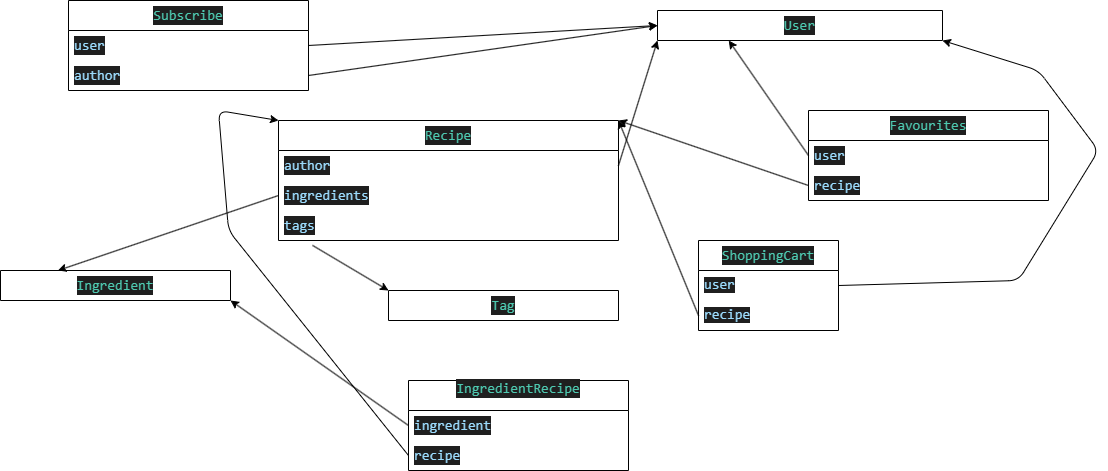

The diagram above was exported from draw.io. Its source (the exported page's mxGraphModel, read from the mxfile embedded in the PNG):
<mxGraphModel dx="1935" dy="866" grid="1" gridSize="10" guides="1" tooltips="1" connect="1" arrows="1" fold="1" page="1" pageScale="1" pageWidth="827" pageHeight="1169" math="0" shadow="0">
  <root>
    <mxCell id="0" />
    <mxCell id="1" parent="0" />
    <mxCell id="35" value="&lt;div style=&quot;color: rgb(204, 204, 204); background-color: rgb(31, 31, 31); font-family: Consolas, &amp;quot;Courier New&amp;quot;, monospace; font-size: 14px; line-height: 19px;&quot;&gt;&lt;span style=&quot;color: #4ec9b0;&quot;&gt;Subscribe&lt;/span&gt;&lt;/div&gt;" style="swimlane;fontStyle=0;childLayout=stackLayout;horizontal=1;startSize=30;horizontalStack=0;resizeParent=1;resizeParentMax=0;resizeLast=0;collapsible=1;marginBottom=0;whiteSpace=wrap;html=1;" vertex="1" parent="1">
      <mxGeometry x="-460" y="10" width="240" height="90" as="geometry">
        <mxRectangle x="60" y="30" width="90" height="30" as="alternateBounds" />
      </mxGeometry>
    </mxCell>
    <mxCell id="36" value="&lt;div style=&quot;color: rgb(204, 204, 204); background-color: rgb(31, 31, 31); font-family: Consolas, &amp;quot;Courier New&amp;quot;, monospace; font-size: 14px; line-height: 19px;&quot;&gt;&lt;span style=&quot;color: #9cdcfe;&quot;&gt;user&lt;/span&gt;&lt;/div&gt;" style="text;strokeColor=none;fillColor=none;align=left;verticalAlign=middle;spacingLeft=4;spacingRight=4;overflow=hidden;points=[[0,0.5],[1,0.5]];portConstraint=eastwest;rotatable=0;whiteSpace=wrap;html=1;" vertex="1" parent="35">
      <mxGeometry y="30" width="240" height="30" as="geometry" />
    </mxCell>
    <mxCell id="40" value="&lt;div style=&quot;color: rgb(204, 204, 204); background-color: rgb(31, 31, 31); font-family: Consolas, &amp;quot;Courier New&amp;quot;, monospace; font-size: 14px; line-height: 19px;&quot;&gt;&lt;span style=&quot;color: #9cdcfe;&quot;&gt;author&lt;/span&gt;&lt;/div&gt;" style="text;strokeColor=none;fillColor=none;align=left;verticalAlign=middle;spacingLeft=4;spacingRight=4;overflow=hidden;points=[[0,0.5],[1,0.5]];portConstraint=eastwest;rotatable=0;whiteSpace=wrap;html=1;" vertex="1" parent="35">
      <mxGeometry y="60" width="240" height="30" as="geometry" />
    </mxCell>
    <mxCell id="43" style="edgeStyle=none;html=1;exitX=1;exitY=0.5;exitDx=0;exitDy=0;entryX=0;entryY=0.5;entryDx=0;entryDy=0;" edge="1" parent="1" source="40" target="58">
      <mxGeometry relative="1" as="geometry">
        <mxPoint x="310" y="65" as="targetPoint" />
      </mxGeometry>
    </mxCell>
    <mxCell id="44" style="edgeStyle=none;html=1;exitX=1;exitY=0.5;exitDx=0;exitDy=0;entryX=0;entryY=0.5;entryDx=0;entryDy=0;" edge="1" parent="1" source="36" target="58">
      <mxGeometry relative="1" as="geometry">
        <mxPoint x="310" y="65" as="targetPoint" />
      </mxGeometry>
    </mxCell>
    <mxCell id="45" value="&lt;div style=&quot;color: rgb(204, 204, 204); background-color: rgb(31, 31, 31); font-family: Consolas, &amp;quot;Courier New&amp;quot;, monospace; font-size: 14px; line-height: 19px;&quot;&gt;&lt;span style=&quot;color: #4ec9b0;&quot;&gt;Recipe&lt;/span&gt;&lt;/div&gt;" style="swimlane;fontStyle=0;childLayout=stackLayout;horizontal=1;startSize=30;horizontalStack=0;resizeParent=1;resizeParentMax=0;resizeLast=0;collapsible=1;marginBottom=0;whiteSpace=wrap;html=1;" vertex="1" parent="1">
      <mxGeometry x="-250" y="130" width="340" height="120" as="geometry" />
    </mxCell>
    <mxCell id="46" value="&lt;div style=&quot;color: rgb(204, 204, 204); background-color: rgb(31, 31, 31); font-family: Consolas, &amp;quot;Courier New&amp;quot;, monospace; font-size: 14px; line-height: 19px;&quot;&gt;&lt;span style=&quot;color: #9cdcfe;&quot;&gt;author&lt;/span&gt;&lt;/div&gt;" style="text;strokeColor=none;fillColor=none;align=left;verticalAlign=middle;spacingLeft=4;spacingRight=4;overflow=hidden;points=[[0,0.5],[1,0.5]];portConstraint=eastwest;rotatable=0;whiteSpace=wrap;html=1;" vertex="1" parent="45">
      <mxGeometry y="30" width="340" height="30" as="geometry" />
    </mxCell>
    <mxCell id="48" value="&lt;div style=&quot;color: rgb(204, 204, 204); background-color: rgb(31, 31, 31); font-family: Consolas, &amp;quot;Courier New&amp;quot;, monospace; font-size: 14px; line-height: 19px;&quot;&gt;&lt;span style=&quot;color: #9cdcfe;&quot;&gt;ingredients&lt;/span&gt;&lt;/div&gt;" style="text;strokeColor=none;fillColor=none;align=left;verticalAlign=middle;spacingLeft=4;spacingRight=4;overflow=hidden;points=[[0,0.5],[1,0.5]];portConstraint=eastwest;rotatable=0;whiteSpace=wrap;html=1;" vertex="1" parent="45">
      <mxGeometry y="60" width="340" height="30" as="geometry" />
    </mxCell>
    <mxCell id="57" value="&lt;div style=&quot;color: rgb(204, 204, 204); background-color: rgb(31, 31, 31); font-family: Consolas, &amp;quot;Courier New&amp;quot;, monospace; font-size: 14px; line-height: 19px;&quot;&gt;&lt;span style=&quot;color: #9cdcfe;&quot;&gt;tags&lt;/span&gt;&lt;/div&gt;" style="text;strokeColor=none;fillColor=none;align=left;verticalAlign=middle;spacingLeft=4;spacingRight=4;overflow=hidden;points=[[0,0.5],[1,0.5]];portConstraint=eastwest;rotatable=0;whiteSpace=wrap;html=1;" vertex="1" parent="45">
      <mxGeometry y="90" width="340" height="30" as="geometry" />
    </mxCell>
    <mxCell id="49" style="edgeStyle=none;html=1;exitX=1;exitY=0.5;exitDx=0;exitDy=0;entryX=0;entryY=1;entryDx=0;entryDy=0;" edge="1" parent="1" source="46" target="58">
      <mxGeometry relative="1" as="geometry">
        <mxPoint x="310" y="80" as="targetPoint" />
      </mxGeometry>
    </mxCell>
    <mxCell id="52" value="&lt;div style=&quot;color: rgb(204, 204, 204); background-color: rgb(31, 31, 31); font-family: Consolas, &amp;quot;Courier New&amp;quot;, monospace; font-size: 14px; line-height: 19px;&quot;&gt;&lt;span style=&quot;color: #4ec9b0;&quot;&gt;Tag&lt;/span&gt;&lt;/div&gt;" style="swimlane;fontStyle=0;childLayout=stackLayout;horizontal=1;startSize=30;horizontalStack=0;resizeParent=1;resizeParentMax=0;resizeLast=0;collapsible=1;marginBottom=0;whiteSpace=wrap;html=1;" vertex="1" parent="1">
      <mxGeometry x="-140" y="300" width="230" height="30" as="geometry" />
    </mxCell>
    <mxCell id="56" value="&lt;div style=&quot;color: rgb(204, 204, 204); background-color: rgb(31, 31, 31); font-family: Consolas, &amp;quot;Courier New&amp;quot;, monospace; font-size: 14px; line-height: 19px;&quot;&gt;&lt;span style=&quot;color: #4ec9b0;&quot;&gt;Ingredient&lt;/span&gt;&lt;/div&gt;" style="swimlane;fontStyle=0;childLayout=stackLayout;horizontal=1;startSize=30;horizontalStack=0;resizeParent=1;resizeParentMax=0;resizeLast=0;collapsible=1;marginBottom=0;whiteSpace=wrap;html=1;" vertex="1" parent="1">
      <mxGeometry x="-528" y="280" width="230" height="30" as="geometry" />
    </mxCell>
    <mxCell id="58" value="&lt;div style=&quot;color: rgb(204, 204, 204); background-color: rgb(31, 31, 31); font-family: Consolas, &amp;quot;Courier New&amp;quot;, monospace; font-size: 14px; line-height: 19px;&quot;&gt;&lt;span style=&quot;color: #4ec9b0;&quot;&gt;User&lt;/span&gt;&lt;/div&gt;" style="swimlane;fontStyle=0;childLayout=stackLayout;horizontal=1;startSize=30;horizontalStack=0;resizeParent=1;resizeParentMax=0;resizeLast=0;collapsible=1;marginBottom=0;whiteSpace=wrap;html=1;" vertex="1" collapsed="1" parent="1">
      <mxGeometry x="129" y="20" width="285" height="30" as="geometry">
        <mxRectangle x="355" y="20" width="140" height="60" as="alternateBounds" />
      </mxGeometry>
    </mxCell>
    <mxCell id="66" style="edgeStyle=none;html=1;exitX=0;exitY=0.5;exitDx=0;exitDy=0;entryX=0.25;entryY=0;entryDx=0;entryDy=0;" edge="1" parent="1" source="48" target="56">
      <mxGeometry relative="1" as="geometry">
        <mxPoint x="10" y="270" as="targetPoint" />
        <Array as="points" />
      </mxGeometry>
    </mxCell>
    <mxCell id="67" style="edgeStyle=none;html=1;exitX=0.1;exitY=1.162;exitDx=0;exitDy=0;entryX=0;entryY=0;entryDx=0;entryDy=0;exitPerimeter=0;" edge="1" parent="1" source="57" target="52">
      <mxGeometry relative="1" as="geometry" />
    </mxCell>
    <mxCell id="70" value="&lt;div style=&quot;color: rgb(204, 204, 204); background-color: rgb(31, 31, 31); font-family: Consolas, &amp;quot;Courier New&amp;quot;, monospace; font-size: 14px; line-height: 19px;&quot;&gt;&lt;span style=&quot;color: #4ec9b0;&quot;&gt;Favourites&lt;/span&gt;&lt;/div&gt;" style="swimlane;fontStyle=0;childLayout=stackLayout;horizontal=1;startSize=30;horizontalStack=0;resizeParent=1;resizeParentMax=0;resizeLast=0;collapsible=1;marginBottom=0;whiteSpace=wrap;html=1;" vertex="1" parent="1">
      <mxGeometry x="280" y="120" width="240" height="90" as="geometry" />
    </mxCell>
    <mxCell id="71" value="&lt;div style=&quot;color: rgb(204, 204, 204); background-color: rgb(31, 31, 31); font-family: Consolas, &amp;quot;Courier New&amp;quot;, monospace; font-size: 14px; line-height: 19px;&quot;&gt;&lt;span style=&quot;color: #9cdcfe;&quot;&gt;user&lt;/span&gt;&lt;/div&gt;" style="text;strokeColor=none;fillColor=none;align=left;verticalAlign=middle;spacingLeft=4;spacingRight=4;overflow=hidden;points=[[0,0.5],[1,0.5]];portConstraint=eastwest;rotatable=0;whiteSpace=wrap;html=1;" vertex="1" parent="70">
      <mxGeometry y="30" width="240" height="30" as="geometry" />
    </mxCell>
    <mxCell id="72" value="&lt;div style=&quot;color: rgb(204, 204, 204); background-color: rgb(31, 31, 31); font-family: Consolas, &amp;quot;Courier New&amp;quot;, monospace; font-size: 14px; line-height: 19px;&quot;&gt;&lt;span style=&quot;color: #9cdcfe;&quot;&gt;recipe&lt;/span&gt;&lt;/div&gt;" style="text;strokeColor=none;fillColor=none;align=left;verticalAlign=middle;spacingLeft=4;spacingRight=4;overflow=hidden;points=[[0,0.5],[1,0.5]];portConstraint=eastwest;rotatable=0;whiteSpace=wrap;html=1;" vertex="1" parent="70">
      <mxGeometry y="60" width="240" height="30" as="geometry" />
    </mxCell>
    <mxCell id="74" style="edgeStyle=none;html=1;exitX=0;exitY=0.5;exitDx=0;exitDy=0;entryX=0.25;entryY=1;entryDx=0;entryDy=0;" edge="1" parent="1" source="71" target="58">
      <mxGeometry relative="1" as="geometry" />
    </mxCell>
    <mxCell id="75" style="edgeStyle=none;html=1;exitX=0;exitY=0.5;exitDx=0;exitDy=0;entryX=1;entryY=0;entryDx=0;entryDy=0;" edge="1" parent="1" source="72" target="45">
      <mxGeometry relative="1" as="geometry" />
    </mxCell>
    <mxCell id="76" value="&lt;div style=&quot;color: rgb(204, 204, 204); background-color: rgb(31, 31, 31); font-family: Consolas, &amp;quot;Courier New&amp;quot;, monospace; font-size: 14px; line-height: 19px;&quot;&gt;&lt;span style=&quot;color: #4ec9b0;&quot;&gt;ShoppingCart&lt;/span&gt;&lt;/div&gt;" style="swimlane;fontStyle=0;childLayout=stackLayout;horizontal=1;startSize=30;horizontalStack=0;resizeParent=1;resizeParentMax=0;resizeLast=0;collapsible=1;marginBottom=0;whiteSpace=wrap;html=1;" vertex="1" parent="1">
      <mxGeometry x="170" y="250" width="140" height="90" as="geometry" />
    </mxCell>
    <mxCell id="77" value="&lt;span style=&quot;color: rgb(156, 220, 254); font-family: Consolas, &amp;quot;Courier New&amp;quot;, monospace; font-size: 14px; background-color: rgb(31, 31, 31);&quot;&gt;user&lt;/span&gt;" style="text;strokeColor=none;fillColor=none;align=left;verticalAlign=middle;spacingLeft=4;spacingRight=4;overflow=hidden;points=[[0,0.5],[1,0.5]];portConstraint=eastwest;rotatable=0;whiteSpace=wrap;html=1;" vertex="1" parent="76">
      <mxGeometry y="30" width="140" height="30" as="geometry" />
    </mxCell>
    <mxCell id="78" value="&lt;span style=&quot;color: rgb(156, 220, 254); font-family: Consolas, &amp;quot;Courier New&amp;quot;, monospace; font-size: 14px; background-color: rgb(31, 31, 31);&quot;&gt;recipe&lt;/span&gt;" style="text;strokeColor=none;fillColor=none;align=left;verticalAlign=middle;spacingLeft=4;spacingRight=4;overflow=hidden;points=[[0,0.5],[1,0.5]];portConstraint=eastwest;rotatable=0;whiteSpace=wrap;html=1;" vertex="1" parent="76">
      <mxGeometry y="60" width="140" height="30" as="geometry" />
    </mxCell>
    <mxCell id="80" style="edgeStyle=none;html=1;exitX=1;exitY=0.5;exitDx=0;exitDy=0;entryX=1;entryY=1;entryDx=0;entryDy=0;" edge="1" parent="1" source="77" target="58">
      <mxGeometry relative="1" as="geometry">
        <Array as="points">
          <mxPoint x="490" y="290" />
          <mxPoint x="570" y="160" />
          <mxPoint x="510" y="80" />
        </Array>
      </mxGeometry>
    </mxCell>
    <mxCell id="81" style="edgeStyle=none;html=1;exitX=0;exitY=0.5;exitDx=0;exitDy=0;entryX=1;entryY=0;entryDx=0;entryDy=0;" edge="1" parent="1" source="78" target="45">
      <mxGeometry relative="1" as="geometry" />
    </mxCell>
    <mxCell id="82" value="&#10;&lt;div style=&quot;color: rgb(204, 204, 204); background-color: rgb(31, 31, 31); font-family: Consolas, &amp;quot;Courier New&amp;quot;, monospace; font-weight: normal; font-size: 14px; line-height: 19px;&quot;&gt;&lt;div&gt;&lt;span style=&quot;color: #4ec9b0;&quot;&gt;IngredientRecipe&lt;/span&gt;&lt;/div&gt;&lt;/div&gt;&#10;&#10;" style="swimlane;fontStyle=0;childLayout=stackLayout;horizontal=1;startSize=30;horizontalStack=0;resizeParent=1;resizeParentMax=0;resizeLast=0;collapsible=1;marginBottom=0;whiteSpace=wrap;html=1;" vertex="1" parent="1">
      <mxGeometry x="-120" y="390" width="220" height="90" as="geometry" />
    </mxCell>
    <mxCell id="83" value="&lt;div style=&quot;color: rgb(204, 204, 204); background-color: rgb(31, 31, 31); font-family: Consolas, &amp;quot;Courier New&amp;quot;, monospace; font-size: 14px; line-height: 19px;&quot;&gt;&lt;span style=&quot;color: #9cdcfe;&quot;&gt;ingredient&lt;/span&gt;&lt;/div&gt;" style="text;strokeColor=none;fillColor=none;align=left;verticalAlign=middle;spacingLeft=4;spacingRight=4;overflow=hidden;points=[[0,0.5],[1,0.5]];portConstraint=eastwest;rotatable=0;whiteSpace=wrap;html=1;" vertex="1" parent="82">
      <mxGeometry y="30" width="220" height="30" as="geometry" />
    </mxCell>
    <mxCell id="84" value="&lt;div style=&quot;color: rgb(204, 204, 204); background-color: rgb(31, 31, 31); font-family: Consolas, &amp;quot;Courier New&amp;quot;, monospace; font-size: 14px; line-height: 19px;&quot;&gt;&lt;span style=&quot;color: #9cdcfe;&quot;&gt;recipe&lt;/span&gt;&lt;/div&gt;" style="text;strokeColor=none;fillColor=none;align=left;verticalAlign=middle;spacingLeft=4;spacingRight=4;overflow=hidden;points=[[0,0.5],[1,0.5]];portConstraint=eastwest;rotatable=0;whiteSpace=wrap;html=1;" vertex="1" parent="82">
      <mxGeometry y="60" width="220" height="30" as="geometry" />
    </mxCell>
    <mxCell id="86" style="edgeStyle=none;html=1;exitX=0;exitY=0.5;exitDx=0;exitDy=0;entryX=1;entryY=1;entryDx=0;entryDy=0;" edge="1" parent="1" source="83" target="56">
      <mxGeometry relative="1" as="geometry">
        <mxPoint x="-250" y="310" as="targetPoint" />
      </mxGeometry>
    </mxCell>
    <mxCell id="87" style="edgeStyle=none;html=1;exitX=0;exitY=0.5;exitDx=0;exitDy=0;entryX=0;entryY=0;entryDx=0;entryDy=0;" edge="1" parent="1" source="84" target="45">
      <mxGeometry relative="1" as="geometry">
        <Array as="points">
          <mxPoint x="-300" y="240" />
          <mxPoint x="-310" y="120" />
        </Array>
      </mxGeometry>
    </mxCell>
  </root>
</mxGraphModel>